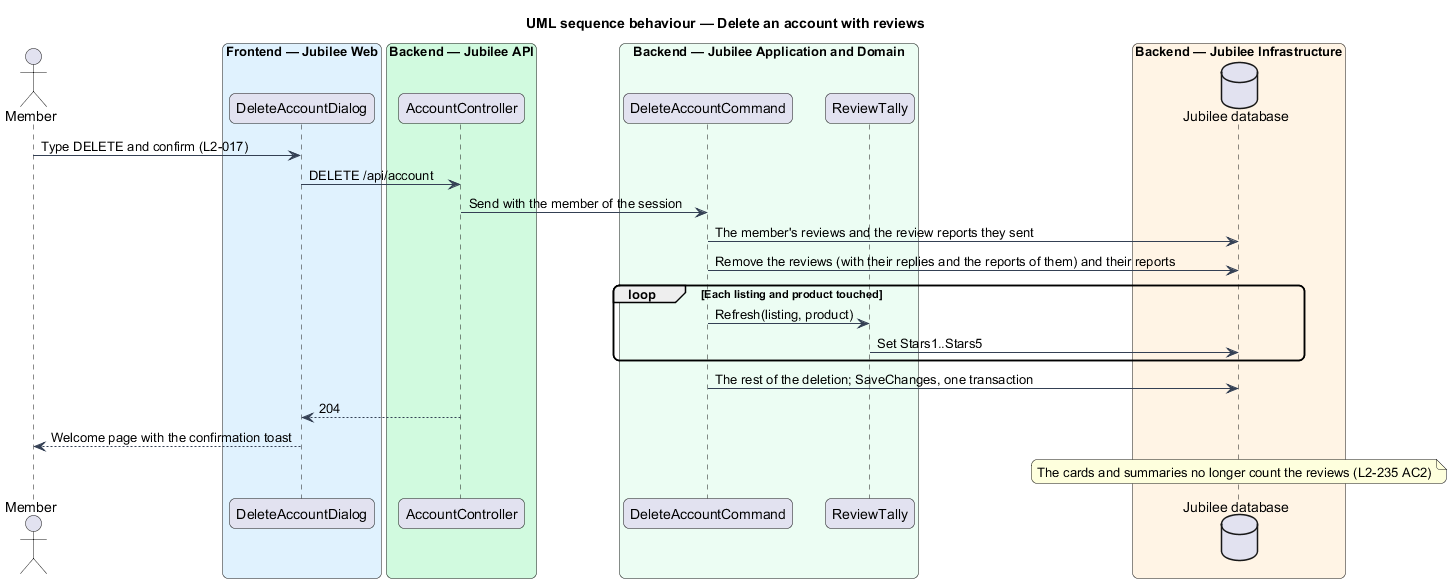

The diagram above was rendered by PlantUML. Its source (embedded in the PNG):
@startuml
title UML sequence behaviour — Delete an account with reviews
skinparam backgroundColor #FFFFFF
skinparam shadowing false
skinparam roundcorner 12
skinparam defaultFontName Arial
skinparam ArrowColor #344054
actor "Member" as actor
box "Frontend — Jubilee Web" #E0F2FE
  participant "DeleteAccountDialog" as dialog
end box
box "Backend — Jubilee API" #D1FADF
  participant "AccountController" as controller
end box
box "Backend — Jubilee Application and Domain" #ECFDF3
  participant "DeleteAccountCommand" as handler
  participant "ReviewTally" as tally
end box
box "Backend — Jubilee Infrastructure" #FFF4E5
  database "Jubilee database" as db
end box
actor -> dialog : Type DELETE and confirm (L2-017)
dialog -> controller : DELETE /api/account
controller -> handler : Send with the member of the session
handler -> db : The member's reviews and the review reports they sent
handler -> db : Remove the reviews (with their replies and the reports of them) and their reports
loop Each listing and product touched
  handler -> tally : Refresh(listing, product)
  tally -> db : Set Stars1..Stars5
end
handler -> db : The rest of the deletion; SaveChanges, one transaction
controller --> dialog : 204
dialog --> actor : Welcome page with the confirmation toast
note over db : The cards and summaries no longer count the reviews (L2-235 AC2)
@enduml